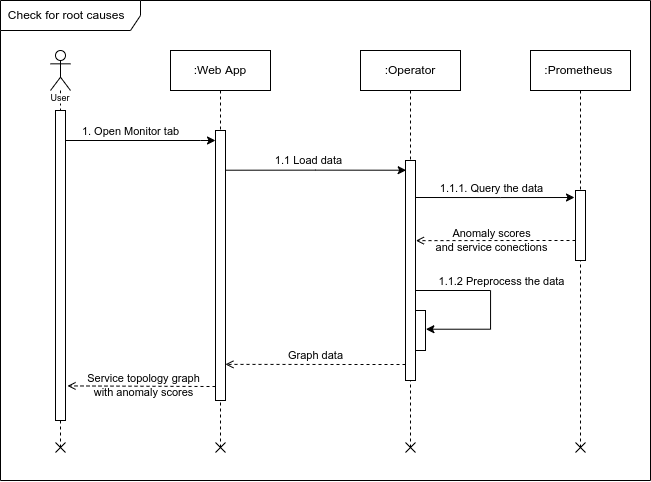

The diagram above was exported from draw.io. Its source (the exported page's mxGraphModel, read from the mxfile embedded in the PNG):
<mxGraphModel dx="1673" dy="1206" grid="1" gridSize="10" guides="1" tooltips="1" connect="1" arrows="1" fold="1" page="1" pageScale="1" pageWidth="827" pageHeight="1169" math="0" shadow="0">
  <root>
    <mxCell id="0" />
    <mxCell id="1" parent="0" />
    <mxCell id="2" value="Check for root causes&amp;nbsp;&amp;nbsp;" style="shape=umlFrame;whiteSpace=wrap;html=1;labelBackgroundColor=none;width=140;height=30;" vertex="1" parent="1">
      <mxGeometry x="100" y="30" width="650" height="480" as="geometry" />
    </mxCell>
    <mxCell id="3" value="" style="shape=umlLifeline;participant=umlActor;perimeter=lifelinePerimeter;whiteSpace=wrap;html=1;container=1;collapsible=0;recursiveResize=0;verticalAlign=top;spacingTop=36;outlineConnect=0;" vertex="1" parent="1">
      <mxGeometry x="150" y="80" width="20" height="400" as="geometry" />
    </mxCell>
    <mxCell id="4" value="" style="html=1;points=[];perimeter=orthogonalPerimeter;" vertex="1" parent="3">
      <mxGeometry x="5" y="60" width="10" height="310" as="geometry" />
    </mxCell>
    <mxCell id="5" value=":Web App" style="shape=umlLifeline;perimeter=lifelinePerimeter;whiteSpace=wrap;html=1;container=1;collapsible=0;recursiveResize=0;outlineConnect=0;" vertex="1" parent="1">
      <mxGeometry x="270" y="80" width="100" height="400" as="geometry" />
    </mxCell>
    <mxCell id="6" value="" style="html=1;points=[];perimeter=orthogonalPerimeter;" vertex="1" parent="5">
      <mxGeometry x="45" y="80" width="10" height="270" as="geometry" />
    </mxCell>
    <mxCell id="7" value=":Operator" style="shape=umlLifeline;perimeter=lifelinePerimeter;whiteSpace=wrap;html=1;container=1;collapsible=0;recursiveResize=0;outlineConnect=0;" vertex="1" parent="1">
      <mxGeometry x="460" y="80" width="100" height="400" as="geometry" />
    </mxCell>
    <mxCell id="8" style="edgeStyle=orthogonalEdgeStyle;rounded=0;orthogonalLoop=1;jettySize=auto;html=1;entryX=1.038;entryY=0.468;entryDx=0;entryDy=0;entryPerimeter=0;endArrow=classic;endFill=1;" edge="1" parent="7" target="11">
      <mxGeometry relative="1" as="geometry">
        <mxPoint x="55" y="240" as="sourcePoint" />
        <Array as="points">
          <mxPoint x="130" y="240" />
          <mxPoint x="130" y="279" />
        </Array>
      </mxGeometry>
    </mxCell>
    <mxCell id="9" value="1.1.2 Preprocess the data" style="edgeLabel;html=1;align=center;verticalAlign=middle;resizable=0;points=[];" vertex="1" connectable="0" parent="8">
      <mxGeometry x="-0.5493" y="1" relative="1" as="geometry">
        <mxPoint x="45" y="-9" as="offset" />
      </mxGeometry>
    </mxCell>
    <mxCell id="10" value="" style="html=1;points=[];perimeter=orthogonalPerimeter;" vertex="1" parent="7">
      <mxGeometry x="45" y="110" width="10" height="220" as="geometry" />
    </mxCell>
    <mxCell id="11" value="" style="html=1;points=[];perimeter=orthogonalPerimeter;" vertex="1" parent="7">
      <mxGeometry x="55" y="260" width="10" height="40" as="geometry" />
    </mxCell>
    <mxCell id="12" value=":Prometheus&amp;nbsp;" style="shape=umlLifeline;perimeter=lifelinePerimeter;whiteSpace=wrap;html=1;container=1;collapsible=0;recursiveResize=0;outlineConnect=0;" vertex="1" parent="1">
      <mxGeometry x="630" y="80" width="100" height="400" as="geometry" />
    </mxCell>
    <mxCell id="13" value="" style="html=1;points=[];perimeter=orthogonalPerimeter;" vertex="1" parent="12">
      <mxGeometry x="45" y="140" width="10" height="70" as="geometry" />
    </mxCell>
    <mxCell id="14" style="edgeStyle=orthogonalEdgeStyle;rounded=0;orthogonalLoop=1;jettySize=auto;html=1;" edge="1" source="4" target="6" parent="1">
      <mxGeometry relative="1" as="geometry">
        <Array as="points">
          <mxPoint x="300" y="170" />
          <mxPoint x="300" y="170" />
        </Array>
      </mxGeometry>
    </mxCell>
    <mxCell id="15" value="1. Open Monitor tab" style="edgeLabel;html=1;align=center;verticalAlign=middle;resizable=0;points=[];" vertex="1" connectable="0" parent="14">
      <mxGeometry x="-0.24" y="1" relative="1" as="geometry">
        <mxPoint x="8" y="-9" as="offset" />
      </mxGeometry>
    </mxCell>
    <mxCell id="16" style="edgeStyle=orthogonalEdgeStyle;rounded=0;orthogonalLoop=1;jettySize=auto;html=1;entryX=0.067;entryY=0.226;entryDx=0;entryDy=0;entryPerimeter=0;" edge="1" parent="1">
      <mxGeometry relative="1" as="geometry">
        <mxPoint x="325" y="199.71428571428578" as="sourcePoint" />
        <mxPoint x="505.6700000000001" y="199.72000000000003" as="targetPoint" />
        <Array as="points">
          <mxPoint x="415" y="200" />
        </Array>
      </mxGeometry>
    </mxCell>
    <mxCell id="17" value="1.1 Load data" style="edgeLabel;html=1;align=center;verticalAlign=middle;resizable=0;points=[];" vertex="1" connectable="0" parent="16">
      <mxGeometry x="-0.0944" y="2" relative="1" as="geometry">
        <mxPoint y="-8" as="offset" />
      </mxGeometry>
    </mxCell>
    <mxCell id="18" style="edgeStyle=orthogonalEdgeStyle;rounded=0;orthogonalLoop=1;jettySize=auto;html=1;" edge="1" parent="1">
      <mxGeometry relative="1" as="geometry">
        <mxPoint x="515" y="227" as="sourcePoint" />
        <mxPoint x="674" y="227" as="targetPoint" />
        <Array as="points">
          <mxPoint x="600" y="227" />
          <mxPoint x="600" y="227" />
        </Array>
      </mxGeometry>
    </mxCell>
    <mxCell id="19" value="1.1.1. Query the data" style="edgeLabel;html=1;align=center;verticalAlign=middle;resizable=0;points=[];" vertex="1" connectable="0" parent="18">
      <mxGeometry x="-0.2046" relative="1" as="geometry">
        <mxPoint x="12" y="-10" as="offset" />
      </mxGeometry>
    </mxCell>
    <mxCell id="20" style="edgeStyle=orthogonalEdgeStyle;rounded=0;orthogonalLoop=1;jettySize=auto;html=1;entryX=1.038;entryY=0.501;entryDx=0;entryDy=0;entryPerimeter=0;dashed=1;endArrow=open;endFill=0;" edge="1" parent="1">
      <mxGeometry relative="1" as="geometry">
        <mxPoint x="675" y="270" as="sourcePoint" />
        <mxPoint x="515.3800000000001" y="270.1399999999999" as="targetPoint" />
        <Array as="points">
          <mxPoint x="630" y="270" />
          <mxPoint x="630" y="270" />
        </Array>
      </mxGeometry>
    </mxCell>
    <mxCell id="21" value="Anomaly scores&lt;br&gt;and service conections" style="edgeLabel;html=1;align=center;verticalAlign=middle;resizable=0;points=[];labelBackgroundColor=none;" vertex="1" connectable="0" parent="20">
      <mxGeometry x="0.2243" y="-1" relative="1" as="geometry">
        <mxPoint x="13" as="offset" />
      </mxGeometry>
    </mxCell>
    <mxCell id="22" style="edgeStyle=orthogonalEdgeStyle;rounded=0;orthogonalLoop=1;jettySize=auto;html=1;entryX=0.99;entryY=0.438;entryDx=0;entryDy=0;entryPerimeter=0;dashed=1;endArrow=open;endFill=0;" edge="1" parent="1">
      <mxGeometry relative="1" as="geometry">
        <mxPoint x="505" y="394" as="sourcePoint" />
        <mxPoint x="324.9000000000003" y="393.8800000000001" as="targetPoint" />
        <Array as="points">
          <mxPoint x="460" y="394" />
          <mxPoint x="460" y="394" />
        </Array>
      </mxGeometry>
    </mxCell>
    <mxCell id="23" value="Graph data" style="edgeLabel;html=1;align=center;verticalAlign=middle;resizable=0;points=[];" vertex="1" connectable="0" parent="22">
      <mxGeometry x="-0.2798" relative="1" as="geometry">
        <mxPoint x="-26" y="-10" as="offset" />
      </mxGeometry>
    </mxCell>
    <mxCell id="24" style="edgeStyle=orthogonalEdgeStyle;rounded=0;orthogonalLoop=1;jettySize=auto;html=1;entryX=1.2;entryY=0.515;entryDx=0;entryDy=0;entryPerimeter=0;dashed=1;endArrow=open;endFill=0;" edge="1" parent="1">
      <mxGeometry relative="1" as="geometry">
        <mxPoint x="315" y="416.02857142857147" as="sourcePoint" />
        <mxPoint x="167" y="415.3499999999999" as="targetPoint" />
        <Array as="points">
          <mxPoint x="167" y="416" />
        </Array>
      </mxGeometry>
    </mxCell>
    <mxCell id="25" value="Service topology graph&lt;br&gt;with anomaly scores" style="edgeLabel;html=1;align=center;verticalAlign=middle;resizable=0;points=[];labelBackgroundColor=none;" vertex="1" connectable="0" parent="24">
      <mxGeometry x="-0.2976" relative="1" as="geometry">
        <mxPoint x="-21" y="-1" as="offset" />
      </mxGeometry>
    </mxCell>
    <mxCell id="26" value="User" style="whiteSpace=wrap;html=1;labelBackgroundColor=none;fontSize=9;fillColor=default;strokeColor=none;" vertex="1" parent="1">
      <mxGeometry x="145" y="123" width="30" height="10" as="geometry" />
    </mxCell>
    <mxCell id="27" value="" style="shape=umlDestroy;whiteSpace=wrap;html=1;strokeWidth=1;" vertex="1" parent="1">
      <mxGeometry x="155" y="472" width="10" height="10" as="geometry" />
    </mxCell>
    <mxCell id="28" value="" style="shape=umlDestroy;whiteSpace=wrap;html=1;strokeWidth=1;" vertex="1" parent="1">
      <mxGeometry x="315" y="472" width="10" height="10" as="geometry" />
    </mxCell>
    <mxCell id="29" value="" style="shape=umlDestroy;whiteSpace=wrap;html=1;strokeWidth=1;" vertex="1" parent="1">
      <mxGeometry x="505" y="472" width="10" height="10" as="geometry" />
    </mxCell>
    <mxCell id="30" value="" style="shape=umlDestroy;whiteSpace=wrap;html=1;strokeWidth=1;" vertex="1" parent="1">
      <mxGeometry x="675" y="472" width="10" height="10" as="geometry" />
    </mxCell>
  </root>
</mxGraphModel>